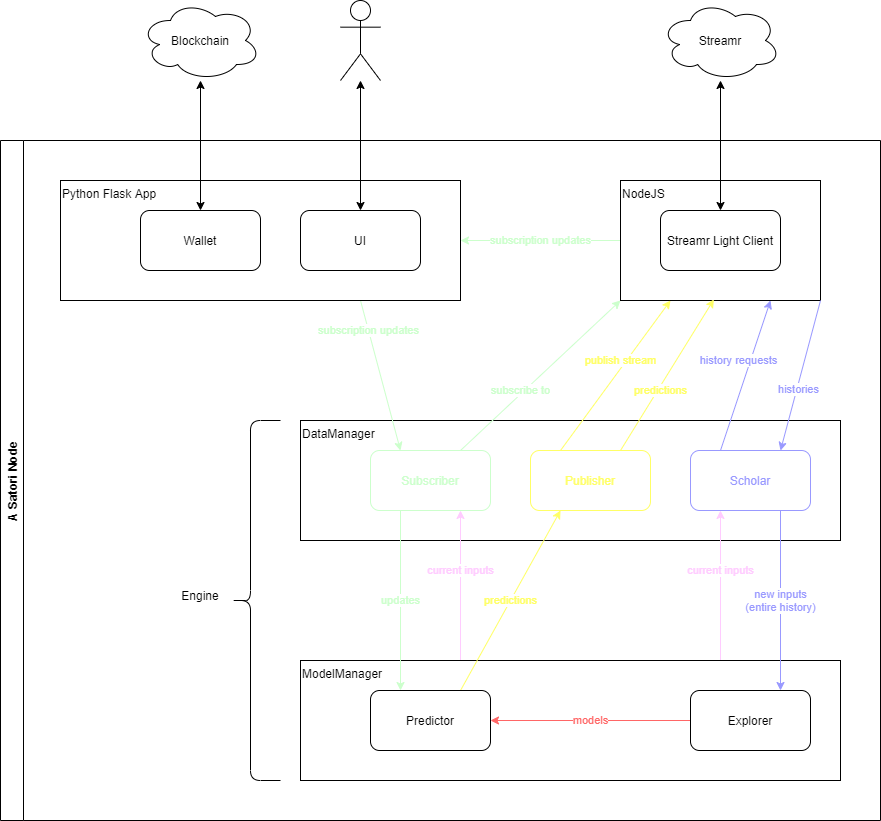

The diagram above was exported from draw.io. Its source (the exported page's mxGraphModel, read from the mxfile embedded in the PNG):
<mxGraphModel dx="905" dy="1672" grid="0" gridSize="10" guides="0" tooltips="1" connect="1" arrows="1" fold="1" page="0" pageScale="1" pageWidth="850" pageHeight="1100" math="0" shadow="0">
  <root>
    <mxCell id="0" />
    <mxCell id="1" parent="0" />
    <mxCell id="41" value="" style="shape=umlActor;verticalLabelPosition=bottom;verticalAlign=top;html=1;outlineConnect=0;" parent="1" vertex="1">
      <mxGeometry x="480" y="-1100" width="40" height="80" as="geometry" />
    </mxCell>
    <mxCell id="47" value="Streamr" style="ellipse;shape=cloud;whiteSpace=wrap;html=1;" parent="1" vertex="1">
      <mxGeometry x="800" y="-1100" width="120" height="80" as="geometry" />
    </mxCell>
    <mxCell id="49" value="Blockchain" style="ellipse;shape=cloud;whiteSpace=wrap;html=1;" parent="1" vertex="1">
      <mxGeometry x="280" y="-1100" width="120" height="80" as="geometry" />
    </mxCell>
    <mxCell id="68" value="A Satori Node" style="swimlane;horizontal=0;" parent="1" vertex="1">
      <mxGeometry x="140" y="-960" width="880" height="680" as="geometry" />
    </mxCell>
    <mxCell id="18" value="DataManager" style="rounded=0;whiteSpace=wrap;html=1;align=left;verticalAlign=top;" parent="68" vertex="1">
      <mxGeometry x="300" y="280" width="540" height="120" as="geometry" />
    </mxCell>
    <mxCell id="73" value="&lt;font color=&quot;#ffccff&quot;&gt;current inputs&lt;/font&gt;" style="edgeStyle=none;html=1;exitX=0.25;exitY=0;exitDx=0;exitDy=0;entryX=0.25;entryY=1;entryDx=0;entryDy=0;fontColor=#CCFFCC;startArrow=none;startFill=0;endArrow=classic;endFill=1;strokeColor=#FFCCFF;" parent="68" source="6" target="4" edge="1">
      <mxGeometry x="0.3333" relative="1" as="geometry">
        <mxPoint as="offset" />
      </mxGeometry>
    </mxCell>
    <mxCell id="74" value="&lt;font color=&quot;#ffccff&quot;&gt;current inputs&lt;/font&gt;" style="edgeStyle=none;html=1;entryX=0.75;entryY=1;entryDx=0;entryDy=0;fontColor=#CCFFCC;startArrow=none;startFill=0;endArrow=classic;endFill=1;strokeColor=#FFCCFF;exitX=0.75;exitY=0;exitDx=0;exitDy=0;" parent="68" source="5" target="2" edge="1">
      <mxGeometry x="0.3333" relative="1" as="geometry">
        <mxPoint as="offset" />
      </mxGeometry>
    </mxCell>
    <mxCell id="17" value="ModelManager" style="rounded=0;whiteSpace=wrap;html=1;align=left;verticalAlign=top;" parent="68" vertex="1">
      <mxGeometry x="300" y="520" width="540" height="120" as="geometry" />
    </mxCell>
    <mxCell id="2" value="&lt;font color=&quot;#ccffcc&quot;&gt;Subscriber&lt;/font&gt;" style="rounded=1;whiteSpace=wrap;html=1;strokeColor=#CCFFCC;" parent="68" vertex="1">
      <mxGeometry x="370" y="310" width="120" height="60" as="geometry" />
    </mxCell>
    <mxCell id="3" value="&lt;font color=&quot;#ffff66&quot;&gt;Publisher&lt;/font&gt;" style="rounded=1;whiteSpace=wrap;html=1;strokeColor=#FFFF66;" parent="68" vertex="1">
      <mxGeometry x="530" y="310" width="120" height="60" as="geometry" />
    </mxCell>
    <mxCell id="4" value="&lt;font color=&quot;#9999ff&quot;&gt;Scholar&lt;/font&gt;" style="rounded=1;whiteSpace=wrap;html=1;strokeColor=#9999FF;" parent="68" vertex="1">
      <mxGeometry x="690" y="310" width="120" height="60" as="geometry" />
    </mxCell>
    <mxCell id="21" value="&lt;font color=&quot;#ffff66&quot;&gt;predictions&lt;/font&gt;" style="edgeStyle=none;html=1;entryX=0.25;entryY=1;entryDx=0;entryDy=0;strokeColor=#FFFF66;exitX=0.75;exitY=0;exitDx=0;exitDy=0;" parent="68" source="5" target="3" edge="1">
      <mxGeometry relative="1" as="geometry">
        <mxPoint as="offset" />
      </mxGeometry>
    </mxCell>
    <mxCell id="5" value="Predictor" style="rounded=1;whiteSpace=wrap;html=1;" parent="68" vertex="1">
      <mxGeometry x="370" y="550" width="120" height="60" as="geometry" />
    </mxCell>
    <mxCell id="13" value="&lt;font color=&quot;#ff6666&quot;&gt;models&lt;/font&gt;" style="edgeStyle=none;html=1;strokeColor=#FF6666;" parent="68" source="6" target="5" edge="1">
      <mxGeometry relative="1" as="geometry" />
    </mxCell>
    <mxCell id="6" value="Explorer" style="rounded=1;whiteSpace=wrap;html=1;" parent="68" vertex="1">
      <mxGeometry x="690" y="550" width="120" height="60" as="geometry" />
    </mxCell>
    <mxCell id="14" value="&lt;font color=&quot;#9999ff&quot;&gt;new inputs&lt;br&gt;(entire history)&lt;/font&gt;" style="edgeStyle=none;html=1;entryX=0.75;entryY=0;entryDx=0;entryDy=0;exitX=0.75;exitY=1;exitDx=0;exitDy=0;strokeColor=#9999FF;" parent="68" source="4" target="6" edge="1">
      <mxGeometry relative="1" as="geometry">
        <mxPoint as="offset" />
      </mxGeometry>
    </mxCell>
    <mxCell id="11" value="&lt;font color=&quot;#ccffcc&quot;&gt;updates&lt;/font&gt;" style="endArrow=classic;html=1;exitX=0.25;exitY=1;exitDx=0;exitDy=0;entryX=0.25;entryY=0;entryDx=0;entryDy=0;strokeColor=#CCFFCC;" parent="68" source="2" target="5" edge="1">
      <mxGeometry width="50" height="50" relative="1" as="geometry">
        <mxPoint x="530" y="580" as="sourcePoint" />
        <mxPoint x="580" y="530" as="targetPoint" />
        <mxPoint as="offset" />
      </mxGeometry>
    </mxCell>
    <mxCell id="51" value="&lt;font color=&quot;#ccffcc&quot;&gt;subscription updates&lt;/font&gt;" style="edgeStyle=none;html=1;exitX=0.75;exitY=1;exitDx=0;exitDy=0;startArrow=none;startFill=0;endArrow=classic;endFill=1;entryX=0.25;entryY=0;entryDx=0;entryDy=0;strokeColor=#CCFFCC;" parent="68" source="29" target="2" edge="1">
      <mxGeometry x="-0.6" relative="1" as="geometry">
        <mxPoint x="420" y="530" as="targetPoint" />
        <mxPoint as="offset" />
      </mxGeometry>
    </mxCell>
    <mxCell id="29" value="Python Flask App" style="rounded=0;whiteSpace=wrap;html=1;align=left;verticalAlign=top;" parent="68" vertex="1">
      <mxGeometry x="60" y="40" width="400" height="120" as="geometry" />
    </mxCell>
    <mxCell id="37" value="&lt;font color=&quot;#ccffcc&quot;&gt;subscription updates&lt;/font&gt;" style="edgeStyle=none;html=1;entryX=1;entryY=0.5;entryDx=0;entryDy=0;startArrow=none;startFill=0;endArrow=classic;endFill=1;exitX=0;exitY=0.5;exitDx=0;exitDy=0;strokeColor=#CCFFCC;" parent="68" source="34" target="29" edge="1">
      <mxGeometry relative="1" as="geometry" />
    </mxCell>
    <mxCell id="34" value="NodeJS" style="rounded=0;whiteSpace=wrap;html=1;align=left;verticalAlign=top;" parent="68" vertex="1">
      <mxGeometry x="620" y="40" width="200" height="120" as="geometry" />
    </mxCell>
    <mxCell id="56" value="" style="shape=curlyBracket;whiteSpace=wrap;html=1;rounded=1;flipH=1;size=0.4;rotation=-180;" parent="68" vertex="1">
      <mxGeometry x="230" y="280" width="50" height="360" as="geometry" />
    </mxCell>
    <mxCell id="57" value="Engine" style="text;html=1;strokeColor=none;fillColor=none;align=center;verticalAlign=middle;whiteSpace=wrap;rounded=0;" parent="68" vertex="1">
      <mxGeometry x="170" y="440" width="60" height="30" as="geometry" />
    </mxCell>
    <mxCell id="55" value="&lt;font color=&quot;#ccffcc&quot;&gt;subscribe to&lt;/font&gt;" style="edgeStyle=none;html=1;exitX=0.75;exitY=0;exitDx=0;exitDy=0;startArrow=none;startFill=0;endArrow=classic;endFill=1;entryX=0;entryY=1;entryDx=0;entryDy=0;strokeColor=#CCFFCC;" parent="68" source="2" target="34" edge="1">
      <mxGeometry x="-0.2266" y="3" relative="1" as="geometry">
        <mxPoint as="offset" />
      </mxGeometry>
    </mxCell>
    <mxCell id="54" value="&lt;font color=&quot;#ffff66&quot;&gt;predictions&lt;/font&gt;" style="edgeStyle=none;html=1;startArrow=none;startFill=0;endArrow=classic;endFill=1;exitX=0.75;exitY=0;exitDx=0;exitDy=0;entryX=0.467;entryY=0.991;entryDx=0;entryDy=0;entryPerimeter=0;strokeColor=#FFFF66;" parent="68" source="3" target="34" edge="1">
      <mxGeometry x="-0.1885" y="-2" relative="1" as="geometry">
        <mxPoint as="offset" />
      </mxGeometry>
    </mxCell>
    <mxCell id="53" value="&lt;font color=&quot;#9999ff&quot;&gt;history requests&lt;/font&gt;" style="edgeStyle=none;html=1;exitX=0.25;exitY=0;exitDx=0;exitDy=0;startArrow=none;startFill=0;endArrow=classic;endFill=1;entryX=0.75;entryY=1;entryDx=0;entryDy=0;strokeColor=#9999FF;" parent="68" source="4" target="34" edge="1">
      <mxGeometry x="0.1473" y="11" relative="1" as="geometry">
        <mxPoint as="offset" />
      </mxGeometry>
    </mxCell>
    <mxCell id="52" value="&lt;font color=&quot;#9999ff&quot;&gt;histories&lt;/font&gt;" style="edgeStyle=none;html=1;entryX=0.75;entryY=0;entryDx=0;entryDy=0;startArrow=none;startFill=0;endArrow=classic;endFill=1;exitX=1;exitY=1;exitDx=0;exitDy=0;strokeColor=#9999FF;" parent="68" source="34" target="4" edge="1">
      <mxGeometry x="0.1898" y="2" relative="1" as="geometry">
        <mxPoint as="offset" />
      </mxGeometry>
    </mxCell>
    <mxCell id="58" value="UI" style="rounded=1;whiteSpace=wrap;html=1;" parent="68" vertex="1">
      <mxGeometry x="300" y="70" width="120" height="60" as="geometry" />
    </mxCell>
    <mxCell id="65" value="Streamr Light Client" style="rounded=1;whiteSpace=wrap;html=1;" parent="68" vertex="1">
      <mxGeometry x="660" y="70" width="120" height="60" as="geometry" />
    </mxCell>
    <mxCell id="66" value="Wallet" style="rounded=1;whiteSpace=wrap;html=1;" parent="68" vertex="1">
      <mxGeometry x="140" y="70" width="120" height="60" as="geometry" />
    </mxCell>
    <mxCell id="33" value="&lt;font color=&quot;#ffff66&quot;&gt;publish stream&lt;/font&gt;" style="edgeStyle=none;html=1;endArrow=classic;endFill=1;startArrow=none;startFill=0;exitX=0.25;exitY=0;exitDx=0;exitDy=0;entryX=0.25;entryY=1;entryDx=0;entryDy=0;strokeColor=#FFFF66;" parent="68" source="3" target="34" edge="1">
      <mxGeometry x="0.1618" y="5" relative="1" as="geometry">
        <mxPoint as="offset" />
      </mxGeometry>
    </mxCell>
    <mxCell id="64" style="edgeStyle=none;html=1;startArrow=classic;startFill=1;endArrow=classic;endFill=1;exitX=0.5;exitY=0;exitDx=0;exitDy=0;" parent="1" source="65" target="47" edge="1">
      <mxGeometry relative="1" as="geometry" />
    </mxCell>
    <mxCell id="67" style="edgeStyle=none;html=1;startArrow=classic;startFill=1;endArrow=classic;endFill=1;" parent="1" source="58" target="41" edge="1">
      <mxGeometry relative="1" as="geometry" />
    </mxCell>
    <mxCell id="59" style="edgeStyle=none;html=1;startArrow=classic;startFill=1;endArrow=classic;endFill=1;exitX=0.5;exitY=0;exitDx=0;exitDy=0;" parent="1" source="66" target="49" edge="1">
      <mxGeometry relative="1" as="geometry" />
    </mxCell>
  </root>
</mxGraphModel>